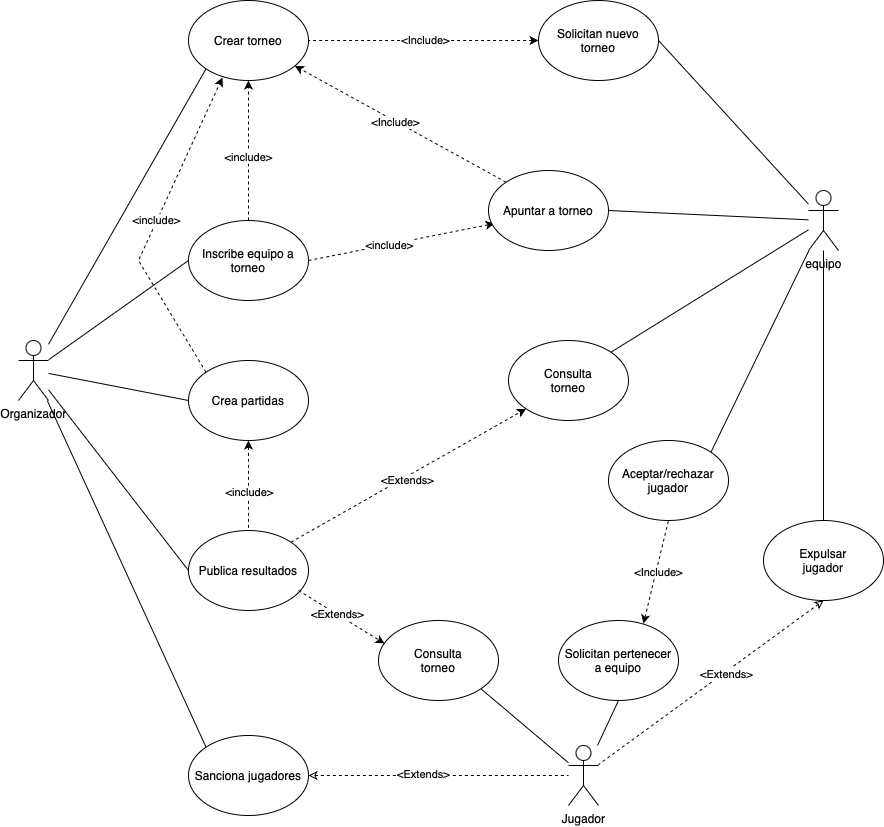

The diagram above was exported from draw.io. Its source (the exported page's mxGraphModel, read from the mxfile embedded in the PNG):
<mxGraphModel dx="1426" dy="1903" grid="1" gridSize="10" guides="1" tooltips="1" connect="1" arrows="1" fold="1" page="1" pageScale="1" pageWidth="827" pageHeight="1169" math="0" shadow="0">
  <root>
    <mxCell id="0" />
    <mxCell id="1" parent="0" />
    <mxCell id="XbQvuPtfoPVQvqz8g5P8-1" value="Organizador" style="shape=umlActor;verticalLabelPosition=bottom;verticalAlign=top;html=1;outlineConnect=0;" parent="1" vertex="1">
      <mxGeometry x="70" y="120" width="30" height="60" as="geometry" />
    </mxCell>
    <mxCell id="XbQvuPtfoPVQvqz8g5P8-3" value="equipo" style="shape=umlActor;verticalLabelPosition=bottom;verticalAlign=top;html=1;outlineConnect=0;" parent="1" vertex="1">
      <mxGeometry x="860" y="-30" width="30" height="60" as="geometry" />
    </mxCell>
    <mxCell id="XbQvuPtfoPVQvqz8g5P8-5" value="Jugador" style="shape=umlActor;verticalLabelPosition=bottom;verticalAlign=top;html=1;outlineConnect=0;" parent="1" vertex="1">
      <mxGeometry x="620" y="525" width="30" height="60" as="geometry" />
    </mxCell>
    <mxCell id="XbQvuPtfoPVQvqz8g5P8-6" value="Crear torneo" style="ellipse;whiteSpace=wrap;html=1;" parent="1" vertex="1">
      <mxGeometry x="240" y="-220" width="120" height="80" as="geometry" />
    </mxCell>
    <mxCell id="XbQvuPtfoPVQvqz8g5P8-25" style="rounded=0;orthogonalLoop=1;jettySize=auto;html=1;exitX=0.5;exitY=0;exitDx=0;exitDy=0;dashed=1;endArrow=classic;startFill=0;endFill=1;" parent="1" source="XbQvuPtfoPVQvqz8g5P8-7" target="XbQvuPtfoPVQvqz8g5P8-6" edge="1">
      <mxGeometry relative="1" as="geometry" />
    </mxCell>
    <mxCell id="XbQvuPtfoPVQvqz8g5P8-26" value="&amp;lt;include&amp;gt;" style="edgeLabel;html=1;align=center;verticalAlign=middle;resizable=0;points=[];" parent="XbQvuPtfoPVQvqz8g5P8-25" vertex="1" connectable="0">
      <mxGeometry x="-0.0857" y="1" relative="1" as="geometry">
        <mxPoint as="offset" />
      </mxGeometry>
    </mxCell>
    <mxCell id="XbQvuPtfoPVQvqz8g5P8-58" style="rounded=0;orthogonalLoop=1;jettySize=auto;html=1;exitX=1;exitY=0.5;exitDx=0;exitDy=0;entryX=0.05;entryY=0.663;entryDx=0;entryDy=0;startArrow=none;startFill=0;endArrow=classic;endFill=1;dashed=1;entryPerimeter=0;" parent="1" source="XbQvuPtfoPVQvqz8g5P8-7" target="XbQvuPtfoPVQvqz8g5P8-17" edge="1">
      <mxGeometry relative="1" as="geometry" />
    </mxCell>
    <mxCell id="XbQvuPtfoPVQvqz8g5P8-59" value="&amp;lt;include&amp;gt;" style="edgeLabel;html=1;align=center;verticalAlign=middle;resizable=0;points=[];" parent="XbQvuPtfoPVQvqz8g5P8-58" vertex="1" connectable="0">
      <mxGeometry x="-0.1313" y="-1" relative="1" as="geometry">
        <mxPoint as="offset" />
      </mxGeometry>
    </mxCell>
    <mxCell id="XbQvuPtfoPVQvqz8g5P8-7" value="Inscribe equipo a torneo" style="ellipse;whiteSpace=wrap;html=1;" parent="1" vertex="1">
      <mxGeometry x="240" width="120" height="80" as="geometry" />
    </mxCell>
    <mxCell id="XbQvuPtfoPVQvqz8g5P8-35" style="rounded=0;orthogonalLoop=1;jettySize=auto;html=1;exitX=1;exitY=0.5;exitDx=0;exitDy=0;startArrow=classic;startFill=0;endArrow=none;dashed=1;" parent="1" source="XbQvuPtfoPVQvqz8g5P8-8" target="XbQvuPtfoPVQvqz8g5P8-5" edge="1">
      <mxGeometry relative="1" as="geometry" />
    </mxCell>
    <mxCell id="XbQvuPtfoPVQvqz8g5P8-36" value="&amp;lt;Extends&amp;gt;" style="edgeLabel;html=1;align=center;verticalAlign=middle;resizable=0;points=[];" parent="XbQvuPtfoPVQvqz8g5P8-35" vertex="1" connectable="0">
      <mxGeometry x="-0.1246" y="2" relative="1" as="geometry">
        <mxPoint as="offset" />
      </mxGeometry>
    </mxCell>
    <mxCell id="XbQvuPtfoPVQvqz8g5P8-8" value="Sanciona jugadores" style="ellipse;whiteSpace=wrap;html=1;" parent="1" vertex="1">
      <mxGeometry x="240" y="515" width="120" height="80" as="geometry" />
    </mxCell>
    <mxCell id="XbQvuPtfoPVQvqz8g5P8-9" value="" style="endArrow=none;html=1;rounded=0;entryX=0;entryY=1;entryDx=0;entryDy=0;" parent="1" source="XbQvuPtfoPVQvqz8g5P8-1" target="XbQvuPtfoPVQvqz8g5P8-6" edge="1">
      <mxGeometry width="50" height="50" relative="1" as="geometry">
        <mxPoint x="650" y="200" as="sourcePoint" />
        <mxPoint x="700" y="150" as="targetPoint" />
      </mxGeometry>
    </mxCell>
    <mxCell id="XbQvuPtfoPVQvqz8g5P8-10" value="" style="endArrow=none;html=1;rounded=0;entryX=0;entryY=0.5;entryDx=0;entryDy=0;" parent="1" source="XbQvuPtfoPVQvqz8g5P8-1" target="XbQvuPtfoPVQvqz8g5P8-7" edge="1">
      <mxGeometry width="50" height="50" relative="1" as="geometry">
        <mxPoint x="130" y="170" as="sourcePoint" />
        <mxPoint x="700" y="150" as="targetPoint" />
      </mxGeometry>
    </mxCell>
    <mxCell id="XbQvuPtfoPVQvqz8g5P8-11" value="" style="endArrow=none;html=1;rounded=0;entryX=0;entryY=0;entryDx=0;entryDy=0;" parent="1" source="XbQvuPtfoPVQvqz8g5P8-1" target="XbQvuPtfoPVQvqz8g5P8-8" edge="1">
      <mxGeometry width="50" height="50" relative="1" as="geometry">
        <mxPoint x="650" y="200" as="sourcePoint" />
        <mxPoint x="700" y="150" as="targetPoint" />
      </mxGeometry>
    </mxCell>
    <mxCell id="XbQvuPtfoPVQvqz8g5P8-27" style="rounded=0;orthogonalLoop=1;jettySize=auto;html=1;exitX=0.5;exitY=1;exitDx=0;exitDy=0;entryX=0.5;entryY=0;entryDx=0;entryDy=0;dashed=1;endArrow=none;startFill=1;startArrow=classic;" parent="1" source="XbQvuPtfoPVQvqz8g5P8-12" target="XbQvuPtfoPVQvqz8g5P8-14" edge="1">
      <mxGeometry relative="1" as="geometry" />
    </mxCell>
    <mxCell id="XbQvuPtfoPVQvqz8g5P8-28" value="&amp;lt;include&amp;gt;" style="edgeLabel;html=1;align=center;verticalAlign=middle;resizable=0;points=[];" parent="XbQvuPtfoPVQvqz8g5P8-27" vertex="1" connectable="0">
      <mxGeometry x="0.1333" relative="1" as="geometry">
        <mxPoint as="offset" />
      </mxGeometry>
    </mxCell>
    <mxCell id="XbQvuPtfoPVQvqz8g5P8-12" value="Crea partidas" style="ellipse;whiteSpace=wrap;html=1;" parent="1" vertex="1">
      <mxGeometry x="240" y="140" width="120" height="80" as="geometry" />
    </mxCell>
    <mxCell id="XbQvuPtfoPVQvqz8g5P8-13" value="" style="endArrow=none;html=1;rounded=0;entryX=0;entryY=0.5;entryDx=0;entryDy=0;" parent="1" source="XbQvuPtfoPVQvqz8g5P8-1" target="XbQvuPtfoPVQvqz8g5P8-12" edge="1">
      <mxGeometry width="50" height="50" relative="1" as="geometry">
        <mxPoint x="560" y="260" as="sourcePoint" />
        <mxPoint x="610" y="210" as="targetPoint" />
      </mxGeometry>
    </mxCell>
    <mxCell id="XbQvuPtfoPVQvqz8g5P8-14" value="Publica resultados" style="ellipse;whiteSpace=wrap;html=1;" parent="1" vertex="1">
      <mxGeometry x="240" y="310" width="120" height="80" as="geometry" />
    </mxCell>
    <mxCell id="XbQvuPtfoPVQvqz8g5P8-15" value="" style="endArrow=none;html=1;rounded=0;entryX=0;entryY=0.5;entryDx=0;entryDy=0;" parent="1" source="XbQvuPtfoPVQvqz8g5P8-1" target="XbQvuPtfoPVQvqz8g5P8-14" edge="1">
      <mxGeometry width="50" height="50" relative="1" as="geometry">
        <mxPoint x="110" y="160" as="sourcePoint" />
        <mxPoint x="230" y="160" as="targetPoint" />
      </mxGeometry>
    </mxCell>
    <mxCell id="XbQvuPtfoPVQvqz8g5P8-23" style="rounded=0;orthogonalLoop=1;jettySize=auto;html=1;exitX=0;exitY=0;exitDx=0;exitDy=0;dashed=1;" parent="1" source="XbQvuPtfoPVQvqz8g5P8-17" target="XbQvuPtfoPVQvqz8g5P8-6" edge="1">
      <mxGeometry relative="1" as="geometry" />
    </mxCell>
    <mxCell id="XbQvuPtfoPVQvqz8g5P8-24" value="&amp;lt;Include&amp;gt;" style="edgeLabel;html=1;align=center;verticalAlign=middle;resizable=0;points=[];" parent="XbQvuPtfoPVQvqz8g5P8-23" vertex="1" connectable="0">
      <mxGeometry x="0.0454" y="1" relative="1" as="geometry">
        <mxPoint as="offset" />
      </mxGeometry>
    </mxCell>
    <mxCell id="XbQvuPtfoPVQvqz8g5P8-17" value="Apuntar a torneo" style="ellipse;whiteSpace=wrap;html=1;" parent="1" vertex="1">
      <mxGeometry x="540" y="-50" width="120" height="80" as="geometry" />
    </mxCell>
    <mxCell id="XbQvuPtfoPVQvqz8g5P8-31" style="rounded=0;orthogonalLoop=1;jettySize=auto;html=1;exitX=0;exitY=0.5;exitDx=0;exitDy=0;dashed=1;entryX=1;entryY=0.5;entryDx=0;entryDy=0;endArrow=none;startFill=1;startArrow=classic;" parent="1" source="XbQvuPtfoPVQvqz8g5P8-18" target="XbQvuPtfoPVQvqz8g5P8-6" edge="1">
      <mxGeometry relative="1" as="geometry">
        <mxPoint x="600" y="-130" as="targetPoint" />
      </mxGeometry>
    </mxCell>
    <mxCell id="XbQvuPtfoPVQvqz8g5P8-32" value="&amp;lt;Include&amp;gt;" style="edgeLabel;html=1;align=center;verticalAlign=middle;resizable=0;points=[];" parent="XbQvuPtfoPVQvqz8g5P8-31" vertex="1" connectable="0">
      <mxGeometry x="-0.0112" y="-1" relative="1" as="geometry">
        <mxPoint as="offset" />
      </mxGeometry>
    </mxCell>
    <mxCell id="XbQvuPtfoPVQvqz8g5P8-18" value="Solicitan nuevo torneo" style="ellipse;whiteSpace=wrap;html=1;" parent="1" vertex="1">
      <mxGeometry x="590" y="-220" width="120" height="80" as="geometry" />
    </mxCell>
    <mxCell id="XbQvuPtfoPVQvqz8g5P8-19" value="Aceptar/rechazar&lt;div&gt;jugador&lt;/div&gt;" style="ellipse;whiteSpace=wrap;html=1;" parent="1" vertex="1">
      <mxGeometry x="660" y="220" width="120" height="80" as="geometry" />
    </mxCell>
    <mxCell id="XbQvuPtfoPVQvqz8g5P8-20" value="" style="endArrow=none;html=1;rounded=0;exitX=1;exitY=0.5;exitDx=0;exitDy=0;" parent="1" source="XbQvuPtfoPVQvqz8g5P8-18" target="XbQvuPtfoPVQvqz8g5P8-3" edge="1">
      <mxGeometry width="50" height="50" relative="1" as="geometry">
        <mxPoint x="730" y="270" as="sourcePoint" />
        <mxPoint x="780" y="220" as="targetPoint" />
      </mxGeometry>
    </mxCell>
    <mxCell id="XbQvuPtfoPVQvqz8g5P8-21" value="" style="endArrow=none;html=1;rounded=0;exitX=1;exitY=0.5;exitDx=0;exitDy=0;" parent="1" source="XbQvuPtfoPVQvqz8g5P8-17" target="XbQvuPtfoPVQvqz8g5P8-3" edge="1">
      <mxGeometry width="50" height="50" relative="1" as="geometry">
        <mxPoint x="740" y="280" as="sourcePoint" />
        <mxPoint x="790" y="230" as="targetPoint" />
      </mxGeometry>
    </mxCell>
    <mxCell id="XbQvuPtfoPVQvqz8g5P8-22" value="" style="endArrow=none;html=1;rounded=0;entryX=1;entryY=0;entryDx=0;entryDy=0;" parent="1" source="XbQvuPtfoPVQvqz8g5P8-3" target="XbQvuPtfoPVQvqz8g5P8-19" edge="1">
      <mxGeometry width="50" height="50" relative="1" as="geometry">
        <mxPoint x="750" y="290" as="sourcePoint" />
        <mxPoint x="800" y="240" as="targetPoint" />
      </mxGeometry>
    </mxCell>
    <mxCell id="XbQvuPtfoPVQvqz8g5P8-37" style="rounded=0;orthogonalLoop=1;jettySize=auto;html=1;exitX=1;exitY=0;exitDx=0;exitDy=0;endArrow=none;startFill=0;" parent="1" source="XbQvuPtfoPVQvqz8g5P8-34" target="XbQvuPtfoPVQvqz8g5P8-3" edge="1">
      <mxGeometry relative="1" as="geometry" />
    </mxCell>
    <mxCell id="XbQvuPtfoPVQvqz8g5P8-34" value="Consulta&lt;div&gt;torneo&lt;/div&gt;" style="ellipse;whiteSpace=wrap;html=1;" parent="1" vertex="1">
      <mxGeometry x="560" y="120" width="120" height="80" as="geometry" />
    </mxCell>
    <mxCell id="XbQvuPtfoPVQvqz8g5P8-39" style="rounded=0;orthogonalLoop=1;jettySize=auto;html=1;exitX=0.708;exitY=0.038;exitDx=0;exitDy=0;entryX=0.5;entryY=1;entryDx=0;entryDy=0;dashed=1;exitPerimeter=0;endArrow=none;startFill=1;startArrow=classic;" parent="1" source="XbQvuPtfoPVQvqz8g5P8-38" target="XbQvuPtfoPVQvqz8g5P8-19" edge="1">
      <mxGeometry relative="1" as="geometry" />
    </mxCell>
    <mxCell id="XbQvuPtfoPVQvqz8g5P8-40" value="&amp;lt;Include&amp;gt;" style="edgeLabel;html=1;align=center;verticalAlign=middle;resizable=0;points=[];" parent="XbQvuPtfoPVQvqz8g5P8-39" vertex="1" connectable="0">
      <mxGeometry x="0.0358" y="-2" relative="1" as="geometry">
        <mxPoint y="1" as="offset" />
      </mxGeometry>
    </mxCell>
    <mxCell id="XbQvuPtfoPVQvqz8g5P8-38" value="Solicitan pertenecer&lt;div&gt;a equipo&lt;/div&gt;" style="ellipse;whiteSpace=wrap;html=1;" parent="1" vertex="1">
      <mxGeometry x="610" y="400" width="120" height="80" as="geometry" />
    </mxCell>
    <mxCell id="XbQvuPtfoPVQvqz8g5P8-41" value="" style="endArrow=none;html=1;rounded=0;entryX=0.5;entryY=1;entryDx=0;entryDy=0;" parent="1" source="XbQvuPtfoPVQvqz8g5P8-5" target="XbQvuPtfoPVQvqz8g5P8-38" edge="1">
      <mxGeometry width="50" height="50" relative="1" as="geometry">
        <mxPoint x="600" y="210" as="sourcePoint" />
        <mxPoint x="650" y="160" as="targetPoint" />
      </mxGeometry>
    </mxCell>
    <mxCell id="XbQvuPtfoPVQvqz8g5P8-42" value="Consulta&lt;div&gt;torneo&lt;/div&gt;" style="ellipse;whiteSpace=wrap;html=1;" parent="1" vertex="1">
      <mxGeometry x="430" y="400" width="120" height="80" as="geometry" />
    </mxCell>
    <mxCell id="XbQvuPtfoPVQvqz8g5P8-43" value="" style="endArrow=none;html=1;rounded=0;exitX=1;exitY=1;exitDx=0;exitDy=0;" parent="1" source="XbQvuPtfoPVQvqz8g5P8-42" target="XbQvuPtfoPVQvqz8g5P8-5" edge="1">
      <mxGeometry width="50" height="50" relative="1" as="geometry">
        <mxPoint x="600" y="210" as="sourcePoint" />
        <mxPoint x="650" y="160" as="targetPoint" />
      </mxGeometry>
    </mxCell>
    <mxCell id="XbQvuPtfoPVQvqz8g5P8-44" value="" style="endArrow=classic;html=1;rounded=0;exitX=0.917;exitY=0.75;exitDx=0;exitDy=0;entryX=0.05;entryY=0.288;entryDx=0;entryDy=0;endFill=1;dashed=1;entryPerimeter=0;exitPerimeter=0;" parent="1" source="XbQvuPtfoPVQvqz8g5P8-14" target="XbQvuPtfoPVQvqz8g5P8-42" edge="1">
      <mxGeometry width="50" height="50" relative="1" as="geometry">
        <mxPoint x="600" y="210" as="sourcePoint" />
        <mxPoint x="650" y="160" as="targetPoint" />
      </mxGeometry>
    </mxCell>
    <mxCell id="XbQvuPtfoPVQvqz8g5P8-45" value="&amp;lt;Extends&amp;gt;" style="edgeLabel;html=1;align=center;verticalAlign=middle;resizable=0;points=[];" parent="XbQvuPtfoPVQvqz8g5P8-44" vertex="1" connectable="0">
      <mxGeometry x="-0.1077" relative="1" as="geometry">
        <mxPoint as="offset" />
      </mxGeometry>
    </mxCell>
    <mxCell id="XbQvuPtfoPVQvqz8g5P8-46" value="" style="endArrow=classic;html=1;rounded=0;exitX=1;exitY=0;exitDx=0;exitDy=0;entryX=0;entryY=1;entryDx=0;entryDy=0;dashed=1;" parent="1" source="XbQvuPtfoPVQvqz8g5P8-14" target="XbQvuPtfoPVQvqz8g5P8-34" edge="1">
      <mxGeometry width="50" height="50" relative="1" as="geometry">
        <mxPoint x="600" y="210" as="sourcePoint" />
        <mxPoint x="650" y="160" as="targetPoint" />
      </mxGeometry>
    </mxCell>
    <mxCell id="XbQvuPtfoPVQvqz8g5P8-47" value="&amp;lt;Extends&amp;gt;" style="edgeLabel;html=1;align=center;verticalAlign=middle;resizable=0;points=[];" parent="XbQvuPtfoPVQvqz8g5P8-46" vertex="1" connectable="0">
      <mxGeometry x="-0.0345" y="-3" relative="1" as="geometry">
        <mxPoint x="1" as="offset" />
      </mxGeometry>
    </mxCell>
    <mxCell id="XbQvuPtfoPVQvqz8g5P8-48" value="Expulsar&lt;br&gt;&lt;div&gt;jugador&lt;/div&gt;" style="ellipse;whiteSpace=wrap;html=1;" parent="1" vertex="1">
      <mxGeometry x="815" y="300" width="120" height="80" as="geometry" />
    </mxCell>
    <mxCell id="XbQvuPtfoPVQvqz8g5P8-51" style="rounded=0;orthogonalLoop=1;jettySize=auto;html=1;startArrow=classic;startFill=0;endArrow=none;dashed=1;exitX=0.5;exitY=1;exitDx=0;exitDy=0;" parent="1" source="XbQvuPtfoPVQvqz8g5P8-48" target="XbQvuPtfoPVQvqz8g5P8-5" edge="1">
      <mxGeometry relative="1" as="geometry">
        <mxPoint x="370" y="555" as="sourcePoint" />
        <mxPoint x="630" y="564" as="targetPoint" />
      </mxGeometry>
    </mxCell>
    <mxCell id="XbQvuPtfoPVQvqz8g5P8-52" value="&amp;lt;Extends&amp;gt;" style="edgeLabel;html=1;align=center;verticalAlign=middle;resizable=0;points=[];" parent="XbQvuPtfoPVQvqz8g5P8-51" vertex="1" connectable="0">
      <mxGeometry x="-0.1246" y="2" relative="1" as="geometry">
        <mxPoint as="offset" />
      </mxGeometry>
    </mxCell>
    <mxCell id="XbQvuPtfoPVQvqz8g5P8-53" value="" style="endArrow=none;html=1;rounded=0;entryX=0.5;entryY=0;entryDx=0;entryDy=0;" parent="1" source="XbQvuPtfoPVQvqz8g5P8-3" target="XbQvuPtfoPVQvqz8g5P8-48" edge="1">
      <mxGeometry width="50" height="50" relative="1" as="geometry">
        <mxPoint x="874" y="40" as="sourcePoint" />
        <mxPoint x="790" y="260" as="targetPoint" />
      </mxGeometry>
    </mxCell>
    <mxCell id="XbQvuPtfoPVQvqz8g5P8-56" style="rounded=0;orthogonalLoop=1;jettySize=auto;html=1;exitX=0;exitY=0;exitDx=0;exitDy=0;entryX=0.283;entryY=0.963;entryDx=0;entryDy=0;dashed=1;entryPerimeter=0;" parent="1" source="XbQvuPtfoPVQvqz8g5P8-12" target="XbQvuPtfoPVQvqz8g5P8-6" edge="1">
      <mxGeometry relative="1" as="geometry">
        <Array as="points">
          <mxPoint x="190" y="40" />
        </Array>
      </mxGeometry>
    </mxCell>
    <mxCell id="XbQvuPtfoPVQvqz8g5P8-57" value="&amp;lt;include&amp;gt;" style="edgeLabel;html=1;align=center;verticalAlign=middle;resizable=0;points=[];" parent="XbQvuPtfoPVQvqz8g5P8-56" vertex="1" connectable="0">
      <mxGeometry x="0.0566" y="1" relative="1" as="geometry">
        <mxPoint as="offset" />
      </mxGeometry>
    </mxCell>
  </root>
</mxGraphModel>